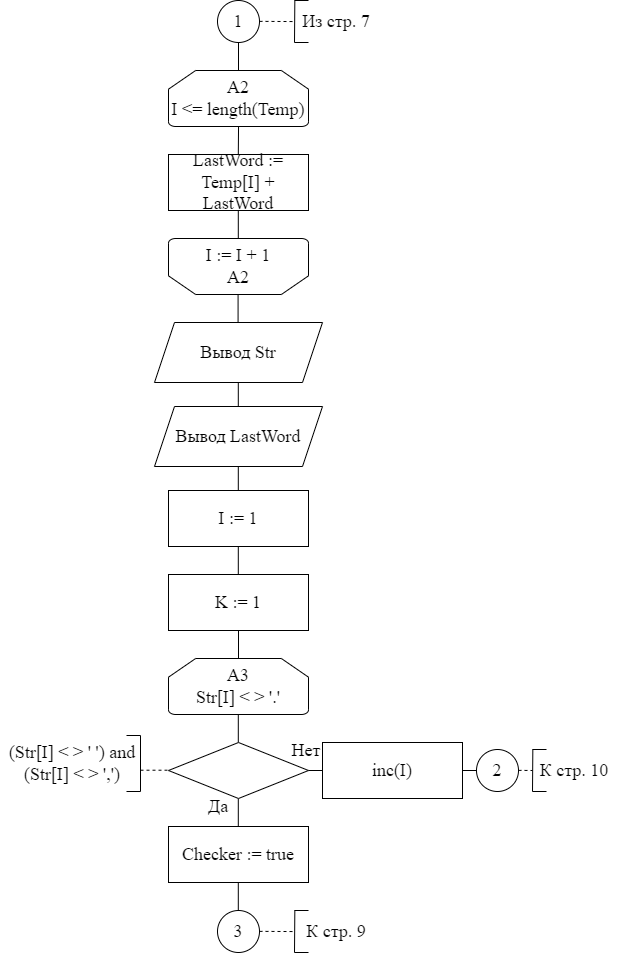

The diagram above was exported from draw.io. Its source (the exported page's mxGraphModel, read from the mxfile embedded in the PNG):
<mxGraphModel dx="1422" dy="762" grid="1" gridSize="14" guides="1" tooltips="1" connect="1" arrows="1" fold="1" page="1" pageScale="1" pageWidth="827" pageHeight="1169" math="0" shadow="0">
  <root>
    <mxCell id="0" />
    <mxCell id="1" parent="0" />
    <mxCell id="rnhRpeJXhlQQacCMqh-E-4" value="LastWord := Temp[I] + LastWord" style="rounded=0;whiteSpace=wrap;html=1;fontFamily=Times New Roman;fontSize=18;" parent="1" vertex="1">
      <mxGeometry x="364" y="308" width="140" height="56" as="geometry" />
    </mxCell>
    <mxCell id="rnhRpeJXhlQQacCMqh-E-7" value="" style="endArrow=none;dashed=1;html=1;rounded=0;fontFamily=Times New Roman;fontSize=18;" parent="1" edge="1">
      <mxGeometry width="50" height="50" relative="1" as="geometry">
        <mxPoint x="336" y="923.71" as="sourcePoint" />
        <mxPoint x="364" y="923.71" as="targetPoint" />
      </mxGeometry>
    </mxCell>
    <mxCell id="rnhRpeJXhlQQacCMqh-E-8" value="" style="endArrow=none;html=1;rounded=0;fontFamily=Times New Roman;fontSize=18;" parent="1" edge="1">
      <mxGeometry width="50" height="50" relative="1" as="geometry">
        <mxPoint x="336" y="945" as="sourcePoint" />
        <mxPoint x="336" y="889" as="targetPoint" />
      </mxGeometry>
    </mxCell>
    <mxCell id="rnhRpeJXhlQQacCMqh-E-9" value="" style="endArrow=none;html=1;rounded=0;fontFamily=Times New Roman;fontSize=18;" parent="1" edge="1">
      <mxGeometry width="50" height="50" relative="1" as="geometry">
        <mxPoint x="322" y="945" as="sourcePoint" />
        <mxPoint x="336" y="945" as="targetPoint" />
      </mxGeometry>
    </mxCell>
    <mxCell id="rnhRpeJXhlQQacCMqh-E-10" value="" style="endArrow=none;html=1;rounded=0;fontFamily=Times New Roman;fontSize=18;" parent="1" edge="1">
      <mxGeometry width="50" height="50" relative="1" as="geometry">
        <mxPoint x="322" y="889" as="sourcePoint" />
        <mxPoint x="336" y="889" as="targetPoint" />
      </mxGeometry>
    </mxCell>
    <mxCell id="rnhRpeJXhlQQacCMqh-E-11" value="(Str[I] &amp;lt; &amp;gt; ' ') and (Str[I] &amp;lt; &amp;gt; ',')" style="text;html=1;strokeColor=none;fillColor=none;align=center;verticalAlign=middle;whiteSpace=wrap;rounded=0;fontFamily=Times New Roman;fontSize=18;" parent="1" vertex="1">
      <mxGeometry x="196" y="889" width="144" height="56" as="geometry" />
    </mxCell>
    <mxCell id="rnhRpeJXhlQQacCMqh-E-13" value="&lt;font face=&quot;times new roman, serif&quot;&gt;I := 1&lt;/font&gt;" style="rounded=0;whiteSpace=wrap;html=1;fontFamily=Times New Roman;fontSize=18;" parent="1" vertex="1">
      <mxGeometry x="364" y="644" width="140" height="56" as="geometry" />
    </mxCell>
    <mxCell id="rnhRpeJXhlQQacCMqh-E-16" value="&lt;font face=&quot;times new roman, serif&quot;&gt;Checker := true&lt;/font&gt;" style="rounded=0;whiteSpace=wrap;html=1;fontFamily=Times New Roman;fontSize=18;" parent="1" vertex="1">
      <mxGeometry x="364" y="980" width="140" height="56" as="geometry" />
    </mxCell>
    <mxCell id="rnhRpeJXhlQQacCMqh-E-20" value="3" style="ellipse;whiteSpace=wrap;html=1;aspect=fixed;fontFamily=Times New Roman;fontSize=18;strokeColor=default;strokeWidth=1;" parent="1" vertex="1">
      <mxGeometry x="413" y="1064" width="42" height="42" as="geometry" />
    </mxCell>
    <mxCell id="rnhRpeJXhlQQacCMqh-E-21" value="" style="endArrow=none;html=1;rounded=0;fontFamily=Times New Roman;fontSize=18;entryX=0.5;entryY=1;entryDx=0;entryDy=0;" parent="1" target="oMZem23N9KxPs4hryC8c-1" edge="1">
      <mxGeometry width="50" height="50" relative="1" as="geometry">
        <mxPoint x="434" y="224" as="sourcePoint" />
        <mxPoint x="433.76" y="200" as="targetPoint" />
      </mxGeometry>
    </mxCell>
    <mxCell id="rnhRpeJXhlQQacCMqh-E-22" value="" style="endArrow=none;html=1;rounded=0;fontFamily=Times New Roman;fontSize=18;" parent="1" edge="1">
      <mxGeometry width="50" height="50" relative="1" as="geometry">
        <mxPoint x="433.8" y="308" as="sourcePoint" />
        <mxPoint x="434.04" y="280" as="targetPoint" />
      </mxGeometry>
    </mxCell>
    <mxCell id="rnhRpeJXhlQQacCMqh-E-23" value="" style="endArrow=none;html=1;rounded=0;fontFamily=Times New Roman;fontSize=18;" parent="1" edge="1">
      <mxGeometry width="50" height="50" relative="1" as="geometry">
        <mxPoint x="433.79999999999995" y="392" as="sourcePoint" />
        <mxPoint x="433.79999999999995" y="364" as="targetPoint" />
      </mxGeometry>
    </mxCell>
    <mxCell id="rnhRpeJXhlQQacCMqh-E-26" value="" style="endArrow=none;html=1;rounded=0;fontFamily=Times New Roman;fontSize=18;" parent="1" edge="1">
      <mxGeometry width="50" height="50" relative="1" as="geometry">
        <mxPoint x="433.7999999999999" y="560" as="sourcePoint" />
        <mxPoint x="433.7999999999999" y="532" as="targetPoint" />
      </mxGeometry>
    </mxCell>
    <mxCell id="rnhRpeJXhlQQacCMqh-E-27" value="" style="endArrow=none;html=1;rounded=0;fontFamily=Times New Roman;fontSize=18;" parent="1" edge="1">
      <mxGeometry width="50" height="50" relative="1" as="geometry">
        <mxPoint x="433.7999999999999" y="644.0000000000001" as="sourcePoint" />
        <mxPoint x="433.7999999999999" y="616" as="targetPoint" />
      </mxGeometry>
    </mxCell>
    <mxCell id="rnhRpeJXhlQQacCMqh-E-28" value="" style="endArrow=none;html=1;rounded=0;fontFamily=Times New Roman;fontSize=18;" parent="1" edge="1">
      <mxGeometry width="50" height="50" relative="1" as="geometry">
        <mxPoint x="433.7999999999999" y="728.0000000000001" as="sourcePoint" />
        <mxPoint x="433.7999999999999" y="700" as="targetPoint" />
      </mxGeometry>
    </mxCell>
    <mxCell id="rnhRpeJXhlQQacCMqh-E-29" value="" style="endArrow=none;html=1;rounded=0;fontFamily=Times New Roman;fontSize=18;" parent="1" edge="1">
      <mxGeometry width="50" height="50" relative="1" as="geometry">
        <mxPoint x="433.7999999999999" y="896" as="sourcePoint" />
        <mxPoint x="433.7999999999999" y="868" as="targetPoint" />
      </mxGeometry>
    </mxCell>
    <mxCell id="rnhRpeJXhlQQacCMqh-E-30" value="" style="endArrow=none;html=1;rounded=0;fontFamily=Times New Roman;fontSize=18;" parent="1" edge="1">
      <mxGeometry width="50" height="50" relative="1" as="geometry">
        <mxPoint x="433.7999999999999" y="980" as="sourcePoint" />
        <mxPoint x="433.7999999999999" y="952" as="targetPoint" />
      </mxGeometry>
    </mxCell>
    <mxCell id="rnhRpeJXhlQQacCMqh-E-31" value="" style="endArrow=none;html=1;rounded=0;fontFamily=Times New Roman;fontSize=18;" parent="1" edge="1">
      <mxGeometry width="50" height="50" relative="1" as="geometry">
        <mxPoint x="433.7999999999999" y="1064" as="sourcePoint" />
        <mxPoint x="433.7999999999999" y="1036" as="targetPoint" />
      </mxGeometry>
    </mxCell>
    <mxCell id="oMZem23N9KxPs4hryC8c-1" value="1" style="ellipse;whiteSpace=wrap;html=1;aspect=fixed;fontFamily=Times New Roman;fontSize=18;strokeColor=default;strokeWidth=1;" parent="1" vertex="1">
      <mxGeometry x="413" y="154" width="42" height="42" as="geometry" />
    </mxCell>
    <mxCell id="oMZem23N9KxPs4hryC8c-2" value="А2&lt;br&gt;I &amp;lt;= length(Temp)" style="strokeWidth=1;html=1;shape=mxgraph.flowchart.loop_limit;whiteSpace=wrap;fontFamily=Times New Roman;fontSize=18;strokeColor=default;" parent="1" vertex="1">
      <mxGeometry x="364" y="224" width="140" height="56" as="geometry" />
    </mxCell>
    <mxCell id="oMZem23N9KxPs4hryC8c-4" value="" style="endArrow=none;dashed=1;html=1;rounded=0;fontFamily=Times New Roman;fontSize=18;" parent="1" edge="1">
      <mxGeometry width="50" height="50" relative="1" as="geometry">
        <mxPoint x="455" y="174.86000000000007" as="sourcePoint" />
        <mxPoint x="490" y="175.06" as="targetPoint" />
      </mxGeometry>
    </mxCell>
    <mxCell id="oMZem23N9KxPs4hryC8c-5" value="" style="endArrow=none;html=1;rounded=0;fontFamily=Times New Roman;fontSize=18;" parent="1" edge="1">
      <mxGeometry width="50" height="50" relative="1" as="geometry">
        <mxPoint x="490" y="196" as="sourcePoint" />
        <mxPoint x="490.3299999999999" y="154" as="targetPoint" />
      </mxGeometry>
    </mxCell>
    <mxCell id="oMZem23N9KxPs4hryC8c-6" value="" style="endArrow=none;html=1;rounded=0;fontFamily=Times New Roman;fontSize=18;" parent="1" edge="1">
      <mxGeometry width="50" height="50" relative="1" as="geometry">
        <mxPoint x="490" y="196" as="sourcePoint" />
        <mxPoint x="504" y="196" as="targetPoint" />
      </mxGeometry>
    </mxCell>
    <mxCell id="oMZem23N9KxPs4hryC8c-7" value="" style="endArrow=none;html=1;rounded=0;fontFamily=Times New Roman;fontSize=18;" parent="1" edge="1">
      <mxGeometry width="50" height="50" relative="1" as="geometry">
        <mxPoint x="490" y="154" as="sourcePoint" />
        <mxPoint x="504" y="154" as="targetPoint" />
      </mxGeometry>
    </mxCell>
    <mxCell id="oMZem23N9KxPs4hryC8c-8" value="Из стр. 7" style="text;html=1;strokeColor=none;fillColor=none;align=center;verticalAlign=middle;whiteSpace=wrap;rounded=0;fontFamily=Times New Roman;fontSize=18;" parent="1" vertex="1">
      <mxGeometry x="490" y="154" width="84" height="42" as="geometry" />
    </mxCell>
    <mxCell id="oMZem23N9KxPs4hryC8c-9" value="" style="endArrow=none;dashed=1;html=1;rounded=0;fontFamily=Times New Roman;fontSize=18;" parent="1" edge="1">
      <mxGeometry width="50" height="50" relative="1" as="geometry">
        <mxPoint x="455" y="1084.8600000000001" as="sourcePoint" />
        <mxPoint x="490" y="1085.06" as="targetPoint" />
      </mxGeometry>
    </mxCell>
    <mxCell id="oMZem23N9KxPs4hryC8c-10" value="" style="endArrow=none;html=1;rounded=0;fontFamily=Times New Roman;fontSize=18;" parent="1" edge="1">
      <mxGeometry width="50" height="50" relative="1" as="geometry">
        <mxPoint x="490" y="1106" as="sourcePoint" />
        <mxPoint x="490.3299999999999" y="1064" as="targetPoint" />
      </mxGeometry>
    </mxCell>
    <mxCell id="oMZem23N9KxPs4hryC8c-11" value="" style="endArrow=none;html=1;rounded=0;fontFamily=Times New Roman;fontSize=18;" parent="1" edge="1">
      <mxGeometry width="50" height="50" relative="1" as="geometry">
        <mxPoint x="490" y="1106" as="sourcePoint" />
        <mxPoint x="504" y="1106" as="targetPoint" />
      </mxGeometry>
    </mxCell>
    <mxCell id="oMZem23N9KxPs4hryC8c-12" value="" style="endArrow=none;html=1;rounded=0;fontFamily=Times New Roman;fontSize=18;" parent="1" edge="1">
      <mxGeometry width="50" height="50" relative="1" as="geometry">
        <mxPoint x="490" y="1064" as="sourcePoint" />
        <mxPoint x="504" y="1064" as="targetPoint" />
      </mxGeometry>
    </mxCell>
    <mxCell id="oMZem23N9KxPs4hryC8c-13" value="К стр. 9" style="text;html=1;strokeColor=none;fillColor=none;align=center;verticalAlign=middle;whiteSpace=wrap;rounded=0;fontFamily=Times New Roman;fontSize=18;" parent="1" vertex="1">
      <mxGeometry x="490" y="1064" width="84" height="42" as="geometry" />
    </mxCell>
    <mxCell id="oMZem23N9KxPs4hryC8c-14" value="I := I + 1&lt;br&gt;А2" style="strokeWidth=1;html=1;shape=mxgraph.flowchart.loop_limit;whiteSpace=wrap;fontFamily=Times New Roman;fontSize=18;strokeColor=default;flipV=1;" parent="1" vertex="1">
      <mxGeometry x="364" y="392" width="140" height="56" as="geometry" />
    </mxCell>
    <mxCell id="oMZem23N9KxPs4hryC8c-15" value="Вывод Str" style="shape=parallelogram;perimeter=parallelogramPerimeter;whiteSpace=wrap;html=1;fixedSize=1;fontFamily=Times New Roman;fontSize=18;strokeColor=default;strokeWidth=1;" parent="1" vertex="1">
      <mxGeometry x="350" y="476" width="168" height="60" as="geometry" />
    </mxCell>
    <mxCell id="oMZem23N9KxPs4hryC8c-16" value="Вывод LastWord" style="shape=parallelogram;perimeter=parallelogramPerimeter;whiteSpace=wrap;html=1;fixedSize=1;fontFamily=Times New Roman;fontSize=18;strokeColor=default;strokeWidth=1;" parent="1" vertex="1">
      <mxGeometry x="350" y="560" width="168" height="60" as="geometry" />
    </mxCell>
    <mxCell id="oMZem23N9KxPs4hryC8c-17" value="" style="endArrow=none;html=1;rounded=0;fontFamily=Times New Roman;fontSize=18;" parent="1" edge="1">
      <mxGeometry width="50" height="50" relative="1" as="geometry">
        <mxPoint x="433.5799999999999" y="476" as="sourcePoint" />
        <mxPoint x="433.5799999999999" y="448" as="targetPoint" />
      </mxGeometry>
    </mxCell>
    <mxCell id="oMZem23N9KxPs4hryC8c-18" value="А3&lt;br&gt;Str[I] &amp;lt; &amp;gt; '.'" style="strokeWidth=1;html=1;shape=mxgraph.flowchart.loop_limit;whiteSpace=wrap;fontFamily=Times New Roman;fontSize=18;strokeColor=default;" parent="1" vertex="1">
      <mxGeometry x="364" y="812" width="140" height="56" as="geometry" />
    </mxCell>
    <mxCell id="oMZem23N9KxPs4hryC8c-19" value="" style="rhombus;whiteSpace=wrap;html=1;fontFamily=Times New Roman;fontSize=18;strokeColor=default;strokeWidth=1;" parent="1" vertex="1">
      <mxGeometry x="364" y="896" width="140" height="56" as="geometry" />
    </mxCell>
    <mxCell id="oMZem23N9KxPs4hryC8c-20" value="Да" style="text;html=1;strokeColor=none;fillColor=none;align=center;verticalAlign=middle;whiteSpace=wrap;rounded=0;fontFamily=Times New Roman;fontSize=18;" parent="1" vertex="1">
      <mxGeometry x="384" y="945" width="60" height="30" as="geometry" />
    </mxCell>
    <mxCell id="oMZem23N9KxPs4hryC8c-21" value="Нет" style="text;html=1;strokeColor=none;fillColor=none;align=center;verticalAlign=middle;whiteSpace=wrap;rounded=0;fontFamily=Times New Roman;fontSize=18;" parent="1" vertex="1">
      <mxGeometry x="472" y="889" width="60" height="30" as="geometry" />
    </mxCell>
    <mxCell id="oMZem23N9KxPs4hryC8c-22" value="" style="endArrow=none;html=1;rounded=0;fontFamily=Times New Roman;fontSize=18;" parent="1" edge="1">
      <mxGeometry width="50" height="50" relative="1" as="geometry">
        <mxPoint x="518" y="924" as="sourcePoint" />
        <mxPoint x="503.99999999999994" y="924" as="targetPoint" />
      </mxGeometry>
    </mxCell>
    <mxCell id="oMZem23N9KxPs4hryC8c-23" value="&lt;font face=&quot;times new roman, serif&quot;&gt;inc(I)&lt;/font&gt;" style="rounded=0;whiteSpace=wrap;html=1;fontFamily=Times New Roman;fontSize=18;" parent="1" vertex="1">
      <mxGeometry x="518" y="896" width="140" height="56" as="geometry" />
    </mxCell>
    <mxCell id="oMZem23N9KxPs4hryC8c-24" value="2" style="ellipse;whiteSpace=wrap;html=1;aspect=fixed;fontFamily=Times New Roman;fontSize=18;strokeColor=default;strokeWidth=1;" parent="1" vertex="1">
      <mxGeometry x="672" y="903" width="42" height="42" as="geometry" />
    </mxCell>
    <mxCell id="oMZem23N9KxPs4hryC8c-26" value="&lt;font face=&quot;times new roman, serif&quot;&gt;K := 1&lt;/font&gt;" style="rounded=0;whiteSpace=wrap;html=1;fontFamily=Times New Roman;fontSize=18;" parent="1" vertex="1">
      <mxGeometry x="364" y="728" width="140" height="56" as="geometry" />
    </mxCell>
    <mxCell id="NQrSln6pOcwAI-Uj7vqc-2" value="" style="endArrow=none;html=1;rounded=0;exitX=0.5;exitY=0;exitDx=0;exitDy=0;exitPerimeter=0;" parent="1" source="oMZem23N9KxPs4hryC8c-18" edge="1">
      <mxGeometry width="50" height="50" relative="1" as="geometry">
        <mxPoint x="384" y="834" as="sourcePoint" />
        <mxPoint x="434" y="784" as="targetPoint" />
      </mxGeometry>
    </mxCell>
    <mxCell id="LL8rNVjY83uzCAyQf6yP-1" value="" style="endArrow=none;dashed=1;html=1;rounded=0;fontFamily=Times New Roman;fontSize=18;" parent="1" edge="1">
      <mxGeometry width="50" height="50" relative="1" as="geometry">
        <mxPoint x="714" y="923.8600000000001" as="sourcePoint" />
        <mxPoint x="728" y="924" as="targetPoint" />
      </mxGeometry>
    </mxCell>
    <mxCell id="LL8rNVjY83uzCAyQf6yP-2" value="" style="endArrow=none;html=1;rounded=0;fontFamily=Times New Roman;fontSize=18;" parent="1" edge="1">
      <mxGeometry width="50" height="50" relative="1" as="geometry">
        <mxPoint x="728" y="945" as="sourcePoint" />
        <mxPoint x="728.3299999999999" y="903" as="targetPoint" />
      </mxGeometry>
    </mxCell>
    <mxCell id="LL8rNVjY83uzCAyQf6yP-3" value="" style="endArrow=none;html=1;rounded=0;fontFamily=Times New Roman;fontSize=18;" parent="1" edge="1">
      <mxGeometry width="50" height="50" relative="1" as="geometry">
        <mxPoint x="728" y="945" as="sourcePoint" />
        <mxPoint x="742" y="945" as="targetPoint" />
      </mxGeometry>
    </mxCell>
    <mxCell id="LL8rNVjY83uzCAyQf6yP-4" value="" style="endArrow=none;html=1;rounded=0;fontFamily=Times New Roman;fontSize=18;" parent="1" edge="1">
      <mxGeometry width="50" height="50" relative="1" as="geometry">
        <mxPoint x="728" y="903" as="sourcePoint" />
        <mxPoint x="742" y="903" as="targetPoint" />
      </mxGeometry>
    </mxCell>
    <mxCell id="LL8rNVjY83uzCAyQf6yP-5" value="К стр. 10" style="text;html=1;strokeColor=none;fillColor=none;align=center;verticalAlign=middle;whiteSpace=wrap;rounded=0;fontFamily=Times New Roman;fontSize=18;" parent="1" vertex="1">
      <mxGeometry x="728" y="903" width="84" height="42" as="geometry" />
    </mxCell>
    <mxCell id="LL8rNVjY83uzCAyQf6yP-7" value="" style="endArrow=none;html=1;rounded=0;fontFamily=Times New Roman;fontSize=18;exitX=1;exitY=0.5;exitDx=0;exitDy=0;entryX=0;entryY=0.5;entryDx=0;entryDy=0;" parent="1" source="oMZem23N9KxPs4hryC8c-23" target="oMZem23N9KxPs4hryC8c-24" edge="1">
      <mxGeometry width="50" height="50" relative="1" as="geometry">
        <mxPoint x="622" y="975" as="sourcePoint" />
        <mxPoint x="672" y="925" as="targetPoint" />
      </mxGeometry>
    </mxCell>
  </root>
</mxGraphModel>